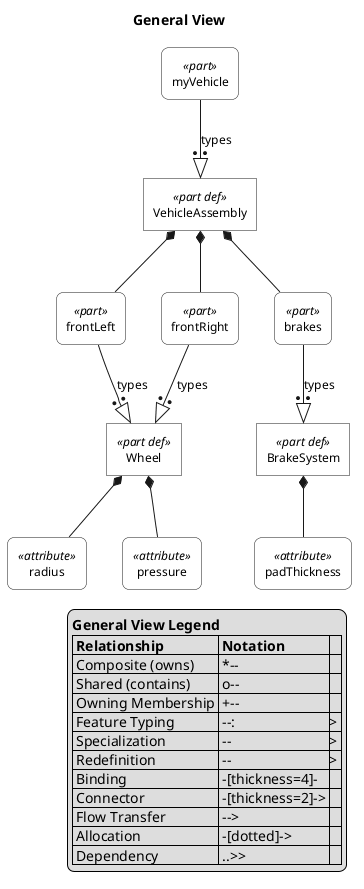

The diagram above was rendered by PlantUML. Its source (embedded in the PNG):
@startuml

skinparam monochrome true
skinparam wrapWidth 300
skinparam defaultFontSize 12
skinparam defaultFontName Helvetica

skinparam rectangle<<part def>> {
    RoundCorner 0
    BackgroundColor white
}
skinparam rectangle<<part>> {
    RoundCorner 15
    BackgroundColor white
}
skinparam rectangle<<action def>> {
    RoundCorner 0
    BackgroundColor white
}
skinparam rectangle<<action>> {
    RoundCorner 15
    BackgroundColor white
}
skinparam rectangle<<state def>> {
    RoundCorner 0
    BackgroundColor white
}
skinparam rectangle<<state>> {
    RoundCorner 15
    BackgroundColor white
}
skinparam rectangle<<port def>> {
    RoundCorner 0
    BackgroundColor white
}
skinparam rectangle<<port>> {
    RoundCorner 15
    BackgroundColor white
}
skinparam rectangle<<interface def>> {
    RoundCorner 0
    BackgroundColor white
}
skinparam rectangle<<interface>> {
    RoundCorner 15
    BackgroundColor white
}
skinparam rectangle<<item def>> {
    RoundCorner 0
    BackgroundColor white
}
skinparam rectangle<<item>> {
    RoundCorner 15
    BackgroundColor white
}
skinparam rectangle<<attribute def>> {
    RoundCorner 0
    BackgroundColor white
}
skinparam rectangle<<attribute>> {
    RoundCorner 15
    BackgroundColor white
}
skinparam rectangle<<connection def>> {
    RoundCorner 0
    BackgroundColor white
}
skinparam rectangle<<connection>> {
    RoundCorner 15
    BackgroundColor white
}
skinparam rectangle<<flow def>> {
    RoundCorner 0
    BackgroundColor white
}
skinparam rectangle<<flow>> {
    RoundCorner 15
    BackgroundColor white
}
skinparam rectangle<<requirement def>> {
    RoundCorner 0
    BackgroundColor white
}
skinparam rectangle<<requirement>> {
    RoundCorner 15
    BackgroundColor white
}
skinparam rectangle<<use case def>> {
    RoundCorner 0
    BackgroundColor white
}
skinparam rectangle<<use case>> {
    RoundCorner 15
    BackgroundColor white
}
skinparam rectangle<<constraint def>> {
    RoundCorner 0
    BackgroundColor white
}
skinparam rectangle<<constraint>> {
    RoundCorner 15
    BackgroundColor white
}
skinparam rectangle<<calculation def>> {
    RoundCorner 0
    BackgroundColor white
}
skinparam rectangle<<calculation>> {
    RoundCorner 15
    BackgroundColor white
}
skinparam rectangle<<enumeration def>> {
    RoundCorner 0
    BackgroundColor white
}
skinparam rectangle<<enumeration>> {
    RoundCorner 15
    BackgroundColor white
}
skinparam rectangle<<allocation def>> {
    RoundCorner 0
    BackgroundColor white
}
skinparam rectangle<<allocation>> {
    RoundCorner 15
    BackgroundColor white
}
skinparam rectangle<<view def>> {
    RoundCorner 0
    BackgroundColor white
}
skinparam rectangle<<view>> {
    RoundCorner 15
    BackgroundColor white
}
skinparam folder<<view def>> {
    RoundCorner 0
    BackgroundColor white
}
skinparam folder<<view>> {
    RoundCorner 15
    BackgroundColor white
}

top to bottom direction

title General View

hide circle

rectangle "Wheel" as E1 <<part def>>
rectangle "radius" as E2 <<attribute>>
rectangle "pressure" as E4 <<attribute>>
rectangle "BrakeSystem" as E6 <<part def>>
rectangle "padThickness" as E7 <<attribute>>
rectangle "VehicleAssembly" as E9 <<part def>>
rectangle "frontLeft" as E10 <<part>>
rectangle "frontRight" as E11 <<part>>
rectangle "brakes" as E12 <<part>>
rectangle "myVehicle" as E13 <<part>>

E1 *-- E2
E1 *-- E4
E6 *-- E7
E9 *-- E10
E10 --:|> E1 : types
E9 *-- E11
E11 --:|> E1 : types
E9 *-- E12
E12 --:|> E6 : types
E13 --:|> E9 : types

legend right
  <b>General View Legend</b>
  |= Relationship |= Notation |
  | Composite (owns) | *-- |
  | Shared (contains) | o-- |
  | Owning Membership | +-- |
  | Feature Typing | --:|> |
  | Specialization | --|> |
  | Redefinition | --||> |
  | Binding | -[thickness=4]- |
  | Connector | -[thickness=2]-> |
  | Flow Transfer | --> |
  | Allocation | -[dotted]-> |
  | Dependency | ..>> |
endlegend

@enduml